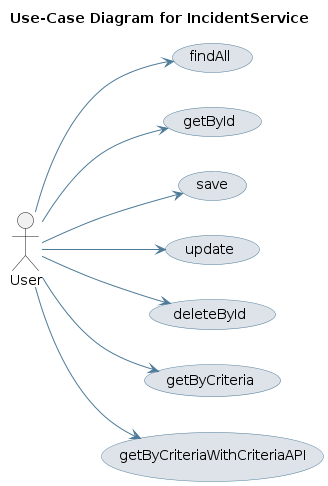

The diagram above was rendered by PlantUML. Its source (embedded in the PNG):
@startuml
skinparam usecase {
 BackgroundColor #DEE3E9 
 BorderColor #4D7A97 
 ArrowColor #4D7A97 
}
left to right direction
title Use-Case Diagram for IncidentService

actor User
usecase "findAll" as UC_findAll
User --> UC_findAll
usecase "getById" as UC_getById
User --> UC_getById
usecase "save" as UC_save
User --> UC_save
usecase "update" as UC_update
User --> UC_update
usecase "deleteById" as UC_deleteById
User --> UC_deleteById
usecase "getByCriteria" as UC_getByCriteria
User --> UC_getByCriteria
usecase "getByCriteriaWithCriteriaAPI" as UC_getByCriteriaWithCriteriaAPI
User --> UC_getByCriteriaWithCriteriaAPI
@enduml